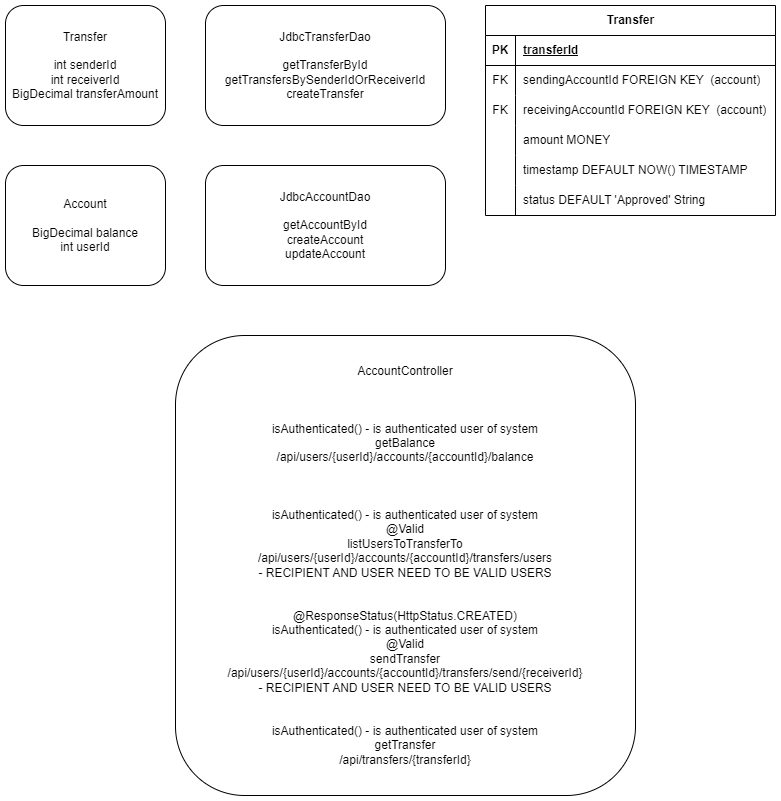

The diagram above was exported from draw.io. Its source (the exported page's mxGraphModel, read from the mxfile embedded in the PNG):
<mxGraphModel dx="905" dy="740" grid="1" gridSize="10" guides="1" tooltips="1" connect="1" arrows="1" fold="1" page="1" pageScale="1" pageWidth="827" pageHeight="1169" math="0" shadow="0">
  <root>
    <mxCell id="0" />
    <mxCell id="1" parent="0" />
    <mxCell id="UsTPi7a0sJ60jn7rqGUJ-1" value="Account&lt;br&gt;&lt;br&gt;BigDecimal balance&lt;br&gt;int userId" style="rounded=1;whiteSpace=wrap;html=1;" vertex="1" parent="1">
      <mxGeometry y="160" width="160" height="120" as="geometry" />
    </mxCell>
    <mxCell id="UsTPi7a0sJ60jn7rqGUJ-2" value="Transfer&lt;br&gt;&lt;br&gt;int senderId&lt;br&gt;int receiverId&lt;br&gt;BigDecimal transferAmount" style="rounded=1;whiteSpace=wrap;html=1;" vertex="1" parent="1">
      <mxGeometry width="160" height="120" as="geometry" />
    </mxCell>
    <mxCell id="UsTPi7a0sJ60jn7rqGUJ-3" value="AccountController&lt;br&gt;&lt;br&gt;&lt;br&gt;&lt;br&gt;isAuthenticated() - is authenticated user of system&lt;br&gt;getBalance&lt;br&gt;/api/users/{userId}/accounts/{accountId}/balance&lt;br&gt;&lt;br&gt;&lt;br&gt;&lt;br style=&quot;border-color: var(--border-color);&quot;&gt;isAuthenticated() - is authenticated user of system&lt;br style=&quot;border-color: var(--border-color);&quot;&gt;@Valid&lt;br style=&quot;border-color: var(--border-color);&quot;&gt;listUsersToTransferTo&lt;br style=&quot;border-color: var(--border-color);&quot;&gt;/api/users/{userId}/accounts/{accountId}/transfers/users&lt;br style=&quot;border-color: var(--border-color);&quot;&gt;- RECIPIENT AND USER NEED TO BE VALID USERS&lt;br&gt;&lt;br&gt;&lt;br&gt;@ResponseStatus(HttpStatus.CREATED)&lt;br&gt;isAuthenticated() - is authenticated user of system&lt;br&gt;@Valid&lt;br&gt;sendTransfer&lt;br&gt;/api/users/{userId}/accounts/{accountId}/transfers/send/{receiverId}&lt;br&gt;- RECIPIENT AND USER NEED TO BE VALID USERS&lt;br&gt;&lt;br&gt;&lt;br&gt;isAuthenticated() - is authenticated user of system&lt;br&gt;getTransfer&lt;br&gt;/api/transfers/{transferId}" style="rounded=1;whiteSpace=wrap;html=1;" vertex="1" parent="1">
      <mxGeometry x="170" y="330" width="460" height="460" as="geometry" />
    </mxCell>
    <mxCell id="UsTPi7a0sJ60jn7rqGUJ-4" value="JdbcAccountDao&lt;br&gt;&lt;br&gt;getAccountById&lt;br&gt;createAccount&lt;br&gt;updateAccount" style="rounded=1;whiteSpace=wrap;html=1;" vertex="1" parent="1">
      <mxGeometry x="200" y="160" width="240" height="120" as="geometry" />
    </mxCell>
    <mxCell id="UsTPi7a0sJ60jn7rqGUJ-7" value="Transfer" style="shape=table;startSize=30;container=1;collapsible=1;childLayout=tableLayout;fixedRows=1;rowLines=0;fontStyle=1;align=center;resizeLast=1;html=1;" vertex="1" parent="1">
      <mxGeometry x="480" width="290" height="210" as="geometry" />
    </mxCell>
    <mxCell id="UsTPi7a0sJ60jn7rqGUJ-8" value="" style="shape=tableRow;horizontal=0;startSize=0;swimlaneHead=0;swimlaneBody=0;fillColor=none;collapsible=0;dropTarget=0;points=[[0,0.5],[1,0.5]];portConstraint=eastwest;top=0;left=0;right=0;bottom=1;" vertex="1" parent="UsTPi7a0sJ60jn7rqGUJ-7">
      <mxGeometry y="30" width="290" height="30" as="geometry" />
    </mxCell>
    <mxCell id="UsTPi7a0sJ60jn7rqGUJ-9" value="PK" style="shape=partialRectangle;connectable=0;fillColor=none;top=0;left=0;bottom=0;right=0;fontStyle=1;overflow=hidden;whiteSpace=wrap;html=1;" vertex="1" parent="UsTPi7a0sJ60jn7rqGUJ-8">
      <mxGeometry width="30" height="30" as="geometry">
        <mxRectangle width="30" height="30" as="alternateBounds" />
      </mxGeometry>
    </mxCell>
    <mxCell id="UsTPi7a0sJ60jn7rqGUJ-10" value="transferId" style="shape=partialRectangle;connectable=0;fillColor=none;top=0;left=0;bottom=0;right=0;align=left;spacingLeft=6;fontStyle=5;overflow=hidden;whiteSpace=wrap;html=1;" vertex="1" parent="UsTPi7a0sJ60jn7rqGUJ-8">
      <mxGeometry x="30" width="260" height="30" as="geometry">
        <mxRectangle width="260" height="30" as="alternateBounds" />
      </mxGeometry>
    </mxCell>
    <mxCell id="UsTPi7a0sJ60jn7rqGUJ-11" value="" style="shape=tableRow;horizontal=0;startSize=0;swimlaneHead=0;swimlaneBody=0;fillColor=none;collapsible=0;dropTarget=0;points=[[0,0.5],[1,0.5]];portConstraint=eastwest;top=0;left=0;right=0;bottom=0;" vertex="1" parent="UsTPi7a0sJ60jn7rqGUJ-7">
      <mxGeometry y="60" width="290" height="30" as="geometry" />
    </mxCell>
    <mxCell id="UsTPi7a0sJ60jn7rqGUJ-12" value="FK" style="shape=partialRectangle;connectable=0;fillColor=none;top=0;left=0;bottom=0;right=0;editable=1;overflow=hidden;whiteSpace=wrap;html=1;" vertex="1" parent="UsTPi7a0sJ60jn7rqGUJ-11">
      <mxGeometry width="30" height="30" as="geometry">
        <mxRectangle width="30" height="30" as="alternateBounds" />
      </mxGeometry>
    </mxCell>
    <mxCell id="UsTPi7a0sJ60jn7rqGUJ-13" value="sendingAccountId FOREIGN KEY&amp;nbsp; (account)" style="shape=partialRectangle;connectable=0;fillColor=none;top=0;left=0;bottom=0;right=0;align=left;spacingLeft=6;overflow=hidden;whiteSpace=wrap;html=1;" vertex="1" parent="UsTPi7a0sJ60jn7rqGUJ-11">
      <mxGeometry x="30" width="260" height="30" as="geometry">
        <mxRectangle width="260" height="30" as="alternateBounds" />
      </mxGeometry>
    </mxCell>
    <mxCell id="UsTPi7a0sJ60jn7rqGUJ-14" value="" style="shape=tableRow;horizontal=0;startSize=0;swimlaneHead=0;swimlaneBody=0;fillColor=none;collapsible=0;dropTarget=0;points=[[0,0.5],[1,0.5]];portConstraint=eastwest;top=0;left=0;right=0;bottom=0;" vertex="1" parent="UsTPi7a0sJ60jn7rqGUJ-7">
      <mxGeometry y="90" width="290" height="30" as="geometry" />
    </mxCell>
    <mxCell id="UsTPi7a0sJ60jn7rqGUJ-15" value="FK" style="shape=partialRectangle;connectable=0;fillColor=none;top=0;left=0;bottom=0;right=0;editable=1;overflow=hidden;whiteSpace=wrap;html=1;" vertex="1" parent="UsTPi7a0sJ60jn7rqGUJ-14">
      <mxGeometry width="30" height="30" as="geometry">
        <mxRectangle width="30" height="30" as="alternateBounds" />
      </mxGeometry>
    </mxCell>
    <mxCell id="UsTPi7a0sJ60jn7rqGUJ-16" value="receivingAccountId FOREIGN KEY&amp;nbsp; (account)" style="shape=partialRectangle;connectable=0;fillColor=none;top=0;left=0;bottom=0;right=0;align=left;spacingLeft=6;overflow=hidden;whiteSpace=wrap;html=1;" vertex="1" parent="UsTPi7a0sJ60jn7rqGUJ-14">
      <mxGeometry x="30" width="260" height="30" as="geometry">
        <mxRectangle width="260" height="30" as="alternateBounds" />
      </mxGeometry>
    </mxCell>
    <mxCell id="UsTPi7a0sJ60jn7rqGUJ-17" value="" style="shape=tableRow;horizontal=0;startSize=0;swimlaneHead=0;swimlaneBody=0;fillColor=none;collapsible=0;dropTarget=0;points=[[0,0.5],[1,0.5]];portConstraint=eastwest;top=0;left=0;right=0;bottom=0;" vertex="1" parent="UsTPi7a0sJ60jn7rqGUJ-7">
      <mxGeometry y="120" width="290" height="30" as="geometry" />
    </mxCell>
    <mxCell id="UsTPi7a0sJ60jn7rqGUJ-18" value="" style="shape=partialRectangle;connectable=0;fillColor=none;top=0;left=0;bottom=0;right=0;editable=1;overflow=hidden;whiteSpace=wrap;html=1;" vertex="1" parent="UsTPi7a0sJ60jn7rqGUJ-17">
      <mxGeometry width="30" height="30" as="geometry">
        <mxRectangle width="30" height="30" as="alternateBounds" />
      </mxGeometry>
    </mxCell>
    <mxCell id="UsTPi7a0sJ60jn7rqGUJ-19" value="amount MONEY" style="shape=partialRectangle;connectable=0;fillColor=none;top=0;left=0;bottom=0;right=0;align=left;spacingLeft=6;overflow=hidden;whiteSpace=wrap;html=1;" vertex="1" parent="UsTPi7a0sJ60jn7rqGUJ-17">
      <mxGeometry x="30" width="260" height="30" as="geometry">
        <mxRectangle width="260" height="30" as="alternateBounds" />
      </mxGeometry>
    </mxCell>
    <mxCell id="UsTPi7a0sJ60jn7rqGUJ-21" value="" style="shape=tableRow;horizontal=0;startSize=0;swimlaneHead=0;swimlaneBody=0;fillColor=none;collapsible=0;dropTarget=0;points=[[0,0.5],[1,0.5]];portConstraint=eastwest;top=0;left=0;right=0;bottom=0;" vertex="1" parent="UsTPi7a0sJ60jn7rqGUJ-7">
      <mxGeometry y="150" width="290" height="30" as="geometry" />
    </mxCell>
    <mxCell id="UsTPi7a0sJ60jn7rqGUJ-22" value="" style="shape=partialRectangle;connectable=0;fillColor=none;top=0;left=0;bottom=0;right=0;fontStyle=0;overflow=hidden;whiteSpace=wrap;html=1;" vertex="1" parent="UsTPi7a0sJ60jn7rqGUJ-21">
      <mxGeometry width="30" height="30" as="geometry">
        <mxRectangle width="30" height="30" as="alternateBounds" />
      </mxGeometry>
    </mxCell>
    <mxCell id="UsTPi7a0sJ60jn7rqGUJ-23" value="timestamp DEFAULT NOW() TIMESTAMP&amp;nbsp;" style="shape=partialRectangle;connectable=0;fillColor=none;top=0;left=0;bottom=0;right=0;align=left;spacingLeft=6;fontStyle=0;overflow=hidden;whiteSpace=wrap;html=1;" vertex="1" parent="UsTPi7a0sJ60jn7rqGUJ-21">
      <mxGeometry x="30" width="260" height="30" as="geometry">
        <mxRectangle width="260" height="30" as="alternateBounds" />
      </mxGeometry>
    </mxCell>
    <mxCell id="UsTPi7a0sJ60jn7rqGUJ-26" value="" style="shape=tableRow;horizontal=0;startSize=0;swimlaneHead=0;swimlaneBody=0;fillColor=none;collapsible=0;dropTarget=0;points=[[0,0.5],[1,0.5]];portConstraint=eastwest;top=0;left=0;right=0;bottom=0;" vertex="1" parent="UsTPi7a0sJ60jn7rqGUJ-7">
      <mxGeometry y="180" width="290" height="30" as="geometry" />
    </mxCell>
    <mxCell id="UsTPi7a0sJ60jn7rqGUJ-27" value="" style="shape=partialRectangle;connectable=0;fillColor=none;top=0;left=0;bottom=0;right=0;fontStyle=0;overflow=hidden;whiteSpace=wrap;html=1;" vertex="1" parent="UsTPi7a0sJ60jn7rqGUJ-26">
      <mxGeometry width="30" height="30" as="geometry">
        <mxRectangle width="30" height="30" as="alternateBounds" />
      </mxGeometry>
    </mxCell>
    <mxCell id="UsTPi7a0sJ60jn7rqGUJ-28" value="status DEFAULT 'Approved' String" style="shape=partialRectangle;connectable=0;fillColor=none;top=0;left=0;bottom=0;right=0;align=left;spacingLeft=6;fontStyle=0;overflow=hidden;whiteSpace=wrap;html=1;" vertex="1" parent="UsTPi7a0sJ60jn7rqGUJ-26">
      <mxGeometry x="30" width="260" height="30" as="geometry">
        <mxRectangle width="260" height="30" as="alternateBounds" />
      </mxGeometry>
    </mxCell>
    <mxCell id="UsTPi7a0sJ60jn7rqGUJ-29" value="JdbcTransferDao&lt;br&gt;&lt;br&gt;getTransferById&lt;br&gt;getTransfersBySenderIdOrReceiverId&lt;br&gt;createTransfer" style="rounded=1;whiteSpace=wrap;html=1;" vertex="1" parent="1">
      <mxGeometry x="200" width="240" height="120" as="geometry" />
    </mxCell>
  </root>
</mxGraphModel>